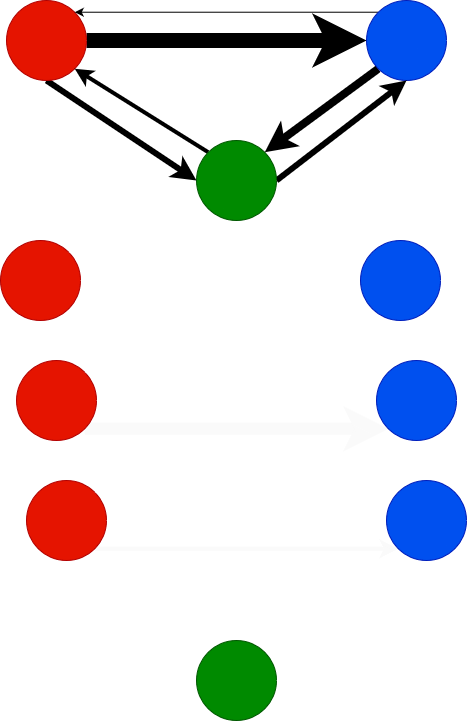

The diagram above was exported from draw.io. Its source (the exported page's mxGraphModel, read from the mxfile embedded in the PNG):
<mxGraphModel dx="1422" dy="791" grid="1" gridSize="10" guides="1" tooltips="1" connect="1" arrows="1" fold="1" page="1" pageScale="1" pageWidth="827" pageHeight="1169" math="0" shadow="0">
  <root>
    <mxCell id="0" />
    <mxCell id="1" parent="0" />
    <mxCell id="JlGHZLQI2rxBZS-uIDAm-6" style="rounded=0;orthogonalLoop=1;jettySize=auto;html=1;entryX=0;entryY=0.5;entryDx=0;entryDy=0;exitX=0.5;exitY=1;exitDx=0;exitDy=0;strokeWidth=6;" edge="1" parent="1" source="JlGHZLQI2rxBZS-uIDAm-1" target="JlGHZLQI2rxBZS-uIDAm-3">
      <mxGeometry relative="1" as="geometry" />
    </mxCell>
    <mxCell id="JlGHZLQI2rxBZS-uIDAm-14" style="edgeStyle=none;rounded=0;orthogonalLoop=1;jettySize=auto;html=1;exitX=1;exitY=0.5;exitDx=0;exitDy=0;entryX=0;entryY=0.5;entryDx=0;entryDy=0;strokeWidth=15;" edge="1" parent="1" source="JlGHZLQI2rxBZS-uIDAm-1" target="JlGHZLQI2rxBZS-uIDAm-2">
      <mxGeometry relative="1" as="geometry" />
    </mxCell>
    <mxCell id="JlGHZLQI2rxBZS-uIDAm-1" value="" style="ellipse;whiteSpace=wrap;html=1;aspect=fixed;fillColor=#e51400;strokeColor=#B20000;fontColor=#ffffff;" vertex="1" parent="1">
      <mxGeometry x="200" y="160" width="80" height="80" as="geometry" />
    </mxCell>
    <mxCell id="JlGHZLQI2rxBZS-uIDAm-11" style="edgeStyle=none;rounded=0;orthogonalLoop=1;jettySize=auto;html=1;exitX=0;exitY=1;exitDx=0;exitDy=0;entryX=1;entryY=0;entryDx=0;entryDy=0;strokeWidth=8;" edge="1" parent="1" source="JlGHZLQI2rxBZS-uIDAm-2" target="JlGHZLQI2rxBZS-uIDAm-3">
      <mxGeometry relative="1" as="geometry" />
    </mxCell>
    <mxCell id="JlGHZLQI2rxBZS-uIDAm-13" style="edgeStyle=none;rounded=0;orthogonalLoop=1;jettySize=auto;html=1;exitX=0;exitY=0;exitDx=0;exitDy=0;entryX=1;entryY=0;entryDx=0;entryDy=0;strokeWidth=1;" edge="1" parent="1" source="JlGHZLQI2rxBZS-uIDAm-2" target="JlGHZLQI2rxBZS-uIDAm-1">
      <mxGeometry relative="1" as="geometry" />
    </mxCell>
    <mxCell id="JlGHZLQI2rxBZS-uIDAm-2" value="" style="ellipse;whiteSpace=wrap;html=1;aspect=fixed;fillColor=#0050ef;strokeColor=#001DBC;fontColor=#ffffff;" vertex="1" parent="1">
      <mxGeometry x="560" y="160" width="80" height="80" as="geometry" />
    </mxCell>
    <mxCell id="JlGHZLQI2rxBZS-uIDAm-7" style="rounded=0;orthogonalLoop=1;jettySize=auto;html=1;exitX=0;exitY=0;exitDx=0;exitDy=0;entryX=1;entryY=1;entryDx=0;entryDy=0;strokeWidth=4;" edge="1" parent="1" source="JlGHZLQI2rxBZS-uIDAm-3" target="JlGHZLQI2rxBZS-uIDAm-1">
      <mxGeometry relative="1" as="geometry" />
    </mxCell>
    <mxCell id="JlGHZLQI2rxBZS-uIDAm-12" style="edgeStyle=none;rounded=0;orthogonalLoop=1;jettySize=auto;html=1;exitX=1;exitY=0.5;exitDx=0;exitDy=0;entryX=0.5;entryY=1;entryDx=0;entryDy=0;strokeWidth=6;" edge="1" parent="1" source="JlGHZLQI2rxBZS-uIDAm-3" target="JlGHZLQI2rxBZS-uIDAm-2">
      <mxGeometry relative="1" as="geometry" />
    </mxCell>
    <mxCell id="JlGHZLQI2rxBZS-uIDAm-3" value="" style="ellipse;whiteSpace=wrap;html=1;aspect=fixed;fillColor=#008a00;strokeColor=#005700;fontColor=#ffffff;" vertex="1" parent="1">
      <mxGeometry x="390" y="300" width="80" height="80" as="geometry" />
    </mxCell>
    <mxCell id="JlGHZLQI2rxBZS-uIDAm-16" style="edgeStyle=none;rounded=0;orthogonalLoop=1;jettySize=auto;html=1;exitX=1;exitY=1;exitDx=0;exitDy=0;entryX=0;entryY=1;entryDx=0;entryDy=0;strokeWidth=4;strokeColor=#FAFAFA;" edge="1" parent="1" source="JlGHZLQI2rxBZS-uIDAm-17" target="JlGHZLQI2rxBZS-uIDAm-19">
      <mxGeometry relative="1" as="geometry" />
    </mxCell>
    <mxCell id="JlGHZLQI2rxBZS-uIDAm-17" value="" style="ellipse;whiteSpace=wrap;html=1;aspect=fixed;fillColor=#e51400;strokeColor=#B20000;fontColor=#ffffff;" vertex="1" parent="1">
      <mxGeometry x="220" y="640" width="80" height="80" as="geometry" />
    </mxCell>
    <mxCell id="JlGHZLQI2rxBZS-uIDAm-18" style="edgeStyle=none;rounded=0;orthogonalLoop=1;jettySize=auto;html=1;exitX=0;exitY=0;exitDx=0;exitDy=0;entryX=1;entryY=0;entryDx=0;entryDy=0;strokeWidth=4;strokeColor=#FFFFFF;" edge="1" parent="1" source="JlGHZLQI2rxBZS-uIDAm-19" target="JlGHZLQI2rxBZS-uIDAm-17">
      <mxGeometry relative="1" as="geometry" />
    </mxCell>
    <mxCell id="JlGHZLQI2rxBZS-uIDAm-19" value="" style="ellipse;whiteSpace=wrap;html=1;aspect=fixed;fillColor=#0050ef;strokeColor=#001DBC;fontColor=#ffffff;" vertex="1" parent="1">
      <mxGeometry x="580" y="640" width="80" height="80" as="geometry" />
    </mxCell>
    <mxCell id="JlGHZLQI2rxBZS-uIDAm-20" value="" style="ellipse;whiteSpace=wrap;html=1;aspect=fixed;fillColor=#008a00;strokeColor=#005700;fontColor=#ffffff;" vertex="1" parent="1">
      <mxGeometry x="390" y="800" width="80" height="80" as="geometry" />
    </mxCell>
    <mxCell id="JlGHZLQI2rxBZS-uIDAm-21" style="edgeStyle=none;rounded=0;orthogonalLoop=1;jettySize=auto;html=1;exitX=1;exitY=1;exitDx=0;exitDy=0;entryX=0;entryY=1;entryDx=0;entryDy=0;strokeWidth=12;strokeColor=#FAFAFA;" edge="1" parent="1" source="JlGHZLQI2rxBZS-uIDAm-22" target="JlGHZLQI2rxBZS-uIDAm-24">
      <mxGeometry relative="1" as="geometry" />
    </mxCell>
    <mxCell id="JlGHZLQI2rxBZS-uIDAm-22" value="" style="ellipse;whiteSpace=wrap;html=1;aspect=fixed;fillColor=#e51400;strokeColor=#B20000;fontColor=#ffffff;" vertex="1" parent="1">
      <mxGeometry x="210" y="520" width="80" height="80" as="geometry" />
    </mxCell>
    <mxCell id="JlGHZLQI2rxBZS-uIDAm-23" style="edgeStyle=none;rounded=0;orthogonalLoop=1;jettySize=auto;html=1;exitX=0;exitY=0;exitDx=0;exitDy=0;entryX=1;entryY=0;entryDx=0;entryDy=0;strokeWidth=12;strokeColor=#FFFFFF;" edge="1" parent="1" source="JlGHZLQI2rxBZS-uIDAm-24" target="JlGHZLQI2rxBZS-uIDAm-22">
      <mxGeometry relative="1" as="geometry" />
    </mxCell>
    <mxCell id="JlGHZLQI2rxBZS-uIDAm-24" value="" style="ellipse;whiteSpace=wrap;html=1;aspect=fixed;fillColor=#0050ef;strokeColor=#001DBC;fontColor=#ffffff;" vertex="1" parent="1">
      <mxGeometry x="570" y="520" width="80" height="80" as="geometry" />
    </mxCell>
    <mxCell id="JlGHZLQI2rxBZS-uIDAm-25" style="edgeStyle=none;rounded=0;orthogonalLoop=1;jettySize=auto;html=1;exitX=1;exitY=1;exitDx=0;exitDy=0;entryX=0;entryY=1;entryDx=0;entryDy=0;strokeWidth=8;endSize=8;strokeColor=#FFFFFF;" edge="1" parent="1" source="JlGHZLQI2rxBZS-uIDAm-26" target="JlGHZLQI2rxBZS-uIDAm-28">
      <mxGeometry relative="1" as="geometry" />
    </mxCell>
    <mxCell id="JlGHZLQI2rxBZS-uIDAm-26" value="" style="ellipse;whiteSpace=wrap;html=1;aspect=fixed;fillColor=#e51400;strokeColor=#B20000;fontColor=#ffffff;" vertex="1" parent="1">
      <mxGeometry x="194" y="400" width="80" height="80" as="geometry" />
    </mxCell>
    <mxCell id="JlGHZLQI2rxBZS-uIDAm-27" style="edgeStyle=none;rounded=0;orthogonalLoop=1;jettySize=auto;html=1;exitX=0;exitY=0;exitDx=0;exitDy=0;entryX=1;entryY=0;entryDx=0;entryDy=0;strokeWidth=8;jumpSize=8;strokeColor=#FFFFFF;" edge="1" parent="1" source="JlGHZLQI2rxBZS-uIDAm-28" target="JlGHZLQI2rxBZS-uIDAm-26">
      <mxGeometry relative="1" as="geometry" />
    </mxCell>
    <mxCell id="JlGHZLQI2rxBZS-uIDAm-28" value="" style="ellipse;whiteSpace=wrap;html=1;aspect=fixed;fillColor=#0050ef;strokeColor=#001DBC;fontColor=#ffffff;" vertex="1" parent="1">
      <mxGeometry x="554" y="400" width="80" height="80" as="geometry" />
    </mxCell>
  </root>
</mxGraphModel>